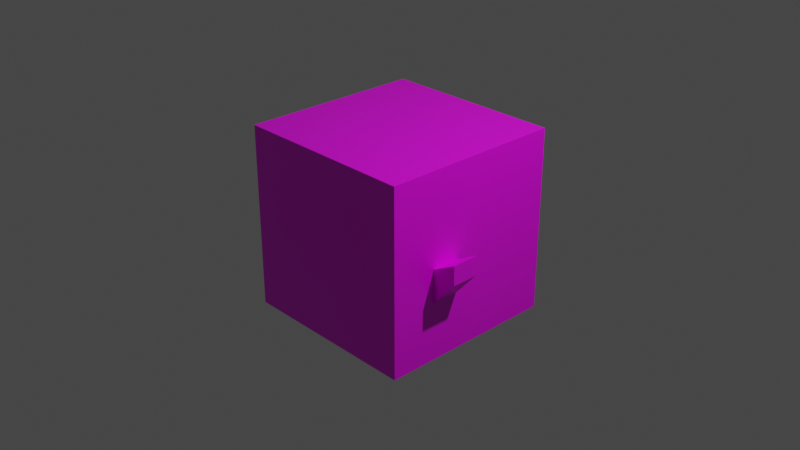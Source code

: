 # Source: new_cube_minion.blend  (saved by Blender 2.82.7; exported with 4.5.12 LTS)
import bpy
from mathutils import Matrix  # noqa: F401  (used for matrix-valued properties, if any)

bpy.ops.wm.read_factory_settings(use_empty=True)
scene = bpy.context.scene
scene.name = 'Scene'

# ---- collections
col_collection = bpy.data.collections.new('Collection'); scene.collection.children.link(col_collection)

# ---- images (referenced by path relative to the original .blend; pixels are not part of the script)
import os
ASSET_DIR = os.environ.get("B2B_ASSET_DIR", "")  # directory of the original .blend (textures are referenced by path, not embedded)
HERE = os.path.dirname(os.path.abspath(__file__))  # packed textures are extracted next to this script under _unpacked/

def load_image(name, relpath, width, height, colorspace="sRGB"):
    """Load a texture the original file referenced (path relative to the .blend, or extracted next to this script)."""
    p = next((c for c in (os.path.join(HERE, relpath), os.path.join(ASSET_DIR, relpath)) if relpath and os.path.exists(c)), "")
    if p:
        img = bpy.data.images.load(p, check_existing=True)
        img.name = name
    else:  # same state as the original file: an image datablock whose file is absent (Cycles renders it pink)
        img = bpy.data.images.new(name, width, height)
        img.source = "FILE"
        img.filepath = "//" + (relpath or name)
    img.colorspace_settings.name = colorspace
    return img
img_material_base_color = load_image('Material Base Color', '', 1024, 1024, 'sRGB')
img_eye_color = load_image('eye_color', '', 1024, 1024, 'sRGB')

# ---- materials (node trees are filled in below, after node groups)
mat_material = bpy.data.materials.new('Material')
mat_material.alpha_threshold = 0.0
mat_material.use_transparent_shadow = False
mat_material.line_color = (0.0, 0.0, 0.0, 1.0)
mat_material_001 = bpy.data.materials.new('Material.001')
mat_material_001.use_transparent_shadow = False

# ---- material node trees
mat_material.use_nodes = True; mat_material.node_tree.nodes.clear()
_N = mat_material.node_tree.nodes; _L = mat_material.node_tree.links
n0 = _N.new('ShaderNodeOutputMaterial'); n0.name = 'Material Output'; n0.location = (300, 300)
n1 = _N.new('ShaderNodeBsdfPrincipled'); n1.name = 'Principled BSDF'; n1.location = (10, 300)
n1.distribution = 'GGX'
n1.subsurface_method = 'BURLEY'
n1.inputs[2].default_value = 0.4
n1.inputs[3].default_value = 1.45
n1.inputs[27].default_value = (0.0, 0.0, 0.0, 1.0)
n1.inputs[28].default_value = 1.0
n2 = _N.new('ShaderNodeTexImage'); n2.name = 'Image Texture'; n2.location = (-280, 275)
n2.image = img_material_base_color
_L.new(n1.outputs[0], n0.inputs[0])
_L.new(n2.outputs[0], n1.inputs[0])
n0.is_active_output = True
mat_material_001.use_nodes = True; mat_material_001.node_tree.nodes.clear()
_N = mat_material_001.node_tree.nodes; _L = mat_material_001.node_tree.links
n0 = _N.new('ShaderNodeOutputMaterial'); n0.name = 'Material Output'; n0.location = (300, 300)
n1 = _N.new('ShaderNodeBsdfPrincipled'); n1.name = 'Principled BSDF'; n1.location = (10, 300)
n1.distribution = 'GGX'
n1.subsurface_method = 'BURLEY'
n1.inputs[3].default_value = 1.45
n1.inputs[27].default_value = (0.0, 0.0, 0.0, 1.0)
n1.inputs[28].default_value = 1.0
n2 = _N.new('ShaderNodeTexImage'); n2.name = 'Image Texture'; n2.location = (-280, 275)
n2.image = img_eye_color
_L.new(n1.outputs[0], n0.inputs[0])
_L.new(n2.outputs[0], n1.inputs[0])
n0.is_active_output = True

# ---- world
world_world = bpy.data.worlds.new('World'); scene.world = world_world
world_world.use_nodes = True; world_world.node_tree.nodes.clear()
_N = world_world.node_tree.nodes; _L = world_world.node_tree.links
n0 = _N.new('ShaderNodeOutputWorld'); n0.name = 'World Output'; n0.location = (300, 300)
n1 = _N.new('ShaderNodeBackground'); n1.name = 'Background'; n1.location = (10, 300)
n1.inputs[0].default_value = (0.05088, 0.05088, 0.05088, 1.0)
_L.new(n1.outputs[0], n0.inputs[0])
n0.is_active_output = True
world_world.color = (0.05088, 0.05088, 0.05088)
world_world.use_sun_shadow = False
world_world.sun_shadow_jitter_overblur = 0.0

# ---- cameras
cam_camera = bpy.data.cameras.new('Camera')
cam_camera.clip_end = 100.0
cam_camera.ortho_scale = 7.314

# ---- lights
light_light = bpy.data.lights.new('Light', 'POINT')
light_light.transmission_factor = 0.0
light_light.energy = 1000.0
light_light.shadow_soft_size = 0.1
light_light.shadow_maximum_resolution = 0.006
light_light.use_absolute_resolution = True

# ---- meshes
me_cube = bpy.data.meshes.new('Cube')
me_cube.from_pydata([(1.0, 1.0, 1.0), (1.0, 1.0, -1.0), (1.0, -1.0, 1.0), (1.0, -1.0, -1.0), (1.0, -0.196, -4.352e-17), (1.0, -0.196, -1.0), (1.0, -0.196, -0.3678), (1.0, -0.5, 0.0), (1.0, -0.5, -0.3678), (1.0, -0.5, -1.0), (1.26, -0.196, 0.1367), (1.26, -0.196, -0.07158), (1.26, -0.5, 0.1367), (1.26, -0.5, -0.07158), (1.0, -1.0, 0.6975), (0.6101, -1.0, 0.5342), (0.2822, -1.0, 0.5304), (1.0, -1.0, 0.09808), (0.6215, -1.0, 0.03731), (0.2708, -1.0, 0.04111), (0.2518, -1.0, 0.3989), (0.2518, -1.0, 0.165), (0.6519, -1.0, 0.4103), (0.6443, -1.0, 0.165), (0.5338, -1.0, -0.03485), (0.4462, -1.0, -0.07663), (0.3585, -1.0, -0.03485), (0.5338, -1.0, 0.6101), (0.4462, -1.0, 0.6367), (0.3585, -1.0, 0.6101), (-1.0, 1.0, 1.0), (-1.0, 1.0, -1.0), (-1.0, -1.0, 1.0), (-1.0, -1.0, -1.0), (0.0, 1.0, -1.0), (0.0, -1.0, 1.0), (0.0, -1.0, -1.0), (0.0, 1.0, 1.0), (-1.0, -0.196, -4.352e-17), (0.0, -0.196, -4.352e-17), (-1.0, -0.196, -1.0), (-1.0, -0.196, -0.3678), (0.0, -0.196, -0.3678), (-1.0, -0.5, 0.0), (0.0, -0.5, 0.0), (-1.0, -0.5, -0.3678), (0.0, -0.5, -0.3678), (-1.0, -0.5, -1.0), (-1.26, -0.196, 0.1367), (-1.26, -0.196, -0.07158), (-1.26, -0.5, 0.1367), (-1.26, -0.5, -0.07158), (-1.0, -1.0, 0.6975), (0.0, -0.196, 0.6975), (0.0, -0.5, 0.6975), (-0.6101, -1.0, 0.5342), (-0.2822, -1.0, 0.5304), (-1.0, -1.0, 0.09808), (-0.6215, -1.0, 0.03731), (-0.2708, -1.0, 0.04111), (0.0, -0.196, 0.09808), (0.0, -0.5, 0.09808), (-0.2518, -1.0, 0.3989), (-0.2518, -1.0, 0.165), (-0.6519, -1.0, 0.4103), (-0.6443, -1.0, 0.165), (-0.5338, -1.0, -0.03485), (-0.4462, -1.0, -0.07663), (-0.3585, -1.0, -0.03485), (-0.5338, -1.0, 0.6101), (-0.4462, -1.0, 0.6367), (-0.3585, -1.0, 0.6101)], [], [(7, 4, 6, 5, 1, 0, 2, 14, 17, 3, 9, 8), (0, 37, 35, 2), (0, 1, 34, 37), (5, 9, 3, 36, 34, 1), (6, 4, 10, 11), (5, 6, 8, 9), (11, 10, 12, 13), (4, 7, 12, 10), (7, 8, 13, 12), (8, 6, 11, 13), (37, 35, 61, 54, 53, 60, 39, 42, 46, 44, 36, 34), (18, 23, 22, 15, 27, 28, 29, 16, 20, 21, 19, 26, 25, 24), (17, 14, 15, 22, 23, 18), (17, 18, 24, 25, 26, 19, 21, 20, 16, 29, 28, 27, 15, 14, 2, 35, 36, 3), (43, 45, 47, 33, 57, 52, 32, 30, 31, 40, 41, 38), (30, 32, 35, 37), (58, 57, 33, 36, 35, 32, 52, 55, 69, 70, 71, 56, 62, 63, 59, 68, 67, 66), (30, 37, 34, 31), (47, 40, 31, 34, 36, 33), (39, 44, 46, 42), (41, 49, 48, 38), (40, 47, 45, 41), (60, 61, 44, 39), (49, 51, 50, 48), (38, 48, 50, 43), (43, 50, 51, 45), (45, 51, 49, 41), (58, 66, 67, 68, 59, 63, 62, 56, 71, 70, 69, 55, 64, 65), (57, 58, 65, 64, 55, 52), (53, 54, 61, 60), (44, 61, 35, 36)])
me_cube.polygons.foreach_set('material_index', [0, 0, 0, 0, 0, 0, 0, 0, 0, 0, 0, 1, 0, 0, 0, 0, 0, 0, 0, 0, 0, 0, 0, 0, 0, 0, 0, 1, 0, 0, 0])
_uv = me_cube.uv_layers.new(name='UVMap')
_uv.uv.foreach_set('vector', [0.5, 0.6875, 0.5, 0.625, 0.4375, 0.625, 0.375, 0.625, 0.375, 0.5, 0.625, 0.5, 0.625, 0.75, 0.5625, 0.75, 0.5312, 0.75, 0.375, 0.75, 0.375, 0.6875, 0.4375, 0.6875, 0.625, 0.5, 0.75, 0.5, 0.75, 0.75, 0.625, 0.75, 0.625, 0.5, 0.375, 0.5, 0.375, 0.375, 0.625, 0.375, 0.375, 0.625, 0.375, 0.6875, 0.375, 0.75, 0.25, 0.75, 0.25, 0.5, 0.375, 0.5, 0.4375, 0.625, 0.5, 0.625, 0.5, 0.625, 0.4375, 0.625, 0.375, 0.625, 0.4375, 0.625, 0.4375, 0.6875, 0.375, 0.6875, 0.4375, 0.625, 0.5, 0.625, 0.5, 0.6875, 0.4375, 0.6875, 0.5, 0.625, 0.5, 0.6875, 0.5, 0.6875, 0.5, 0.625, 0.5, 0.6875, 0.4375, 0.6875, 0.4375, 0.6875, 0.5, 0.6875, 0.4375, 0.6875, 0.4375, 0.625, 0.4375, 0.625, 0.4375, 0.6875, 0.625, 0.375, 0.75, 0.75, 0.5781, 0.7031, 0.625, 0.6875, 0.5938, 0.5938, 0.5469, 0.6094, 0.5, 0.625, 0.4062, 0.6562, 0.4375, 0.75, 0.5312, 0.7188, 0.375, 0.875, 0.25, 0.5, 0.5312, 0.8125, 0.5417, 0.8125, 0.5521, 0.8125, 0.5625, 0.8125, 0.5625, 0.8205, 0.5625, 0.8285, 0.5625, 0.8365, 0.5625, 0.8445, 0.5521, 0.8445, 0.5417, 0.8445, 0.5312, 0.8445, 0.5312, 0.8365, 0.5312, 0.8285, 0.5312, 0.8205, 0.5312, 0.75, 0.5625, 0.75, 0.5625, 0.8125, 0.5521, 0.8125, 0.5417, 0.8125, 0.5312, 0.8125, 0.5312, 0.75, 0.5312, 0.8125, 0.5312, 0.8205, 0.5312, 0.8285, 0.5312, 0.8365, 0.5312, 0.8445, 0.5417, 0.8445, 0.5521, 0.8445, 0.5625, 0.8445, 0.5625, 0.8365, 0.5625, 0.8285, 0.5625, 0.8205, 0.5625, 0.8125, 0.5625, 0.75, 0.625, 0.75, 0.625, 0.875, 0.375, 0.875, 0.375, 0.75, 0.5, 0.6875, 0.4375, 0.6875, 0.375, 0.6875, 0.375, 0.75, 0.5312, 0.75, 0.5625, 0.75, 0.625, 0.75, 0.625, 0.5, 0.375, 0.5, 0.375, 0.625, 0.4375, 0.625, 0.5, 0.625, 0.625, 0.5, 0.625, 0.75, 0.75, 0.75, 0.75, 0.5, 0.5312, 0.8125, 0.5312, 0.75, 0.375, 0.75, 0.375, 0.875, 0.625, 0.875, 0.625, 0.75, 0.5625, 0.75, 0.5625, 0.8125, 0.5625, 0.8205, 0.5625, 0.8285, 0.5625, 0.8365, 0.5625, 0.8445, 0.5521, 0.8445, 0.5417, 0.8445, 0.5312, 0.8445, 0.5312, 0.8365, 0.5312, 0.8285, 0.5312, 0.8205, 0.625, 0.5, 0.625, 0.375, 0.375, 0.375, 0.375, 0.5, 0.375, 0.6875, 0.375, 0.625, 0.375, 0.5, 0.25, 0.5, 0.25, 0.75, 0.375, 0.75, 0.5, 0.625, 0.5312, 0.7188, 0.4375, 0.75, 0.4062, 0.6562, 0.4375, 0.625, 0.4375, 0.625, 0.5, 0.625, 0.5, 0.625, 0.375, 0.625, 0.375, 0.6875, 0.4375, 0.6875, 0.4375, 0.625, 0.5469, 0.6094, 0.5781, 0.7031, 0.5312, 0.7188, 0.5, 0.625, 0.4375, 0.625, 0.4375, 0.6875, 0.5, 0.6875, 0.5, 0.625, 0.5, 0.625, 0.5, 0.625, 0.5, 0.6875, 0.5, 0.6875, 0.5, 0.6875, 0.5, 0.6875, 0.4375, 0.6875, 0.4375, 0.6875, 0.4375, 0.6875, 0.4375, 0.6875, 0.4375, 0.625, 0.4375, 0.625, 0.5312, 0.8125, 0.5312, 0.8205, 0.5312, 0.8285, 0.5312, 0.8365, 0.5312, 0.8445, 0.5417, 0.8445, 0.5521, 0.8445, 0.5625, 0.8445, 0.5625, 0.8365, 0.5625, 0.8285, 0.5625, 0.8205, 0.5625, 0.8125, 0.5521, 0.8125, 0.5417, 0.8125, 0.5312, 0.75, 0.5312, 0.8125, 0.5417, 0.8125, 0.5521, 0.8125, 0.5625, 0.8125, 0.5625, 0.75, 0.5938, 0.5938, 0.625, 0.6875, 0.5781, 0.7031, 0.5469, 0.6094, 0.5312, 0.7188, 0.5781, 0.7031, 0.75, 0.75, 0.375, 0.875])
me_cube.materials.append(mat_material)
me_cube.materials.append(mat_material_001)
me_cube.use_remesh_preserve_volume = False
me_cube.use_remesh_preserve_attributes = False
me_cube.use_mirror_vertex_groups = False
me_cube.update()

# ---- objects
ob_cube = bpy.data.objects.new('Cube', me_cube)
ob_light = bpy.data.objects.new('Light', light_light)
ob_camera = bpy.data.objects.new('Camera', cam_camera)

# ---- transforms, parenting, visibility, modifiers, constraints
ob_cube.location = (0.0, 0.0, 0.0)
ob_cube.lock_rotations_4d = False
ob_cube.empty_display_type = 'ARROWS'
ob_cube.lineart.crease_threshold = 0.0
ob_light.location = (4.076, 1.005, 5.904)
ob_light.rotation_euler = (0.6503, 0.05522, 1.866)
ob_light.lock_rotations_4d = False
ob_light.empty_display_type = 'ARROWS'
ob_light.color = (0.0, 0.0, 0.0, 0.0)
ob_light.lineart.crease_threshold = 0.0
ob_camera.location = (7.359, -6.926, 4.958)
ob_camera.rotation_euler = (1.109, 0.0, 0.8149)
ob_camera.lock_rotations_4d = False
ob_camera.empty_display_type = 'ARROWS'
ob_camera.color = (0.0, 0.0, 0.0, 0.0)
ob_camera.display_type = 'WIRE'
ob_camera.lineart.crease_threshold = 0.0

# ---- collection membership
col_collection.objects.link(ob_cube)
col_collection.objects.link(ob_light)
col_collection.objects.link(ob_camera)

# ---- scene / render settings (as saved in the file)
scene.camera = ob_camera
scene.frame_start = 1; scene.frame_end = 250; scene.frame_set(1)
scene.render.engine = 'BLENDER_EEVEE_NEXT'
scene.cycles.use_denoising = False
scene.cycles.samples = 128
scene.cycles.sampling_pattern = 'TABULATED_SOBOL'
scene.cycles.use_adaptive_sampling = False
scene.cycles.use_light_tree = False
scene.view_settings.view_transform = 'Filmic'
bpy.context.view_layer.update()
